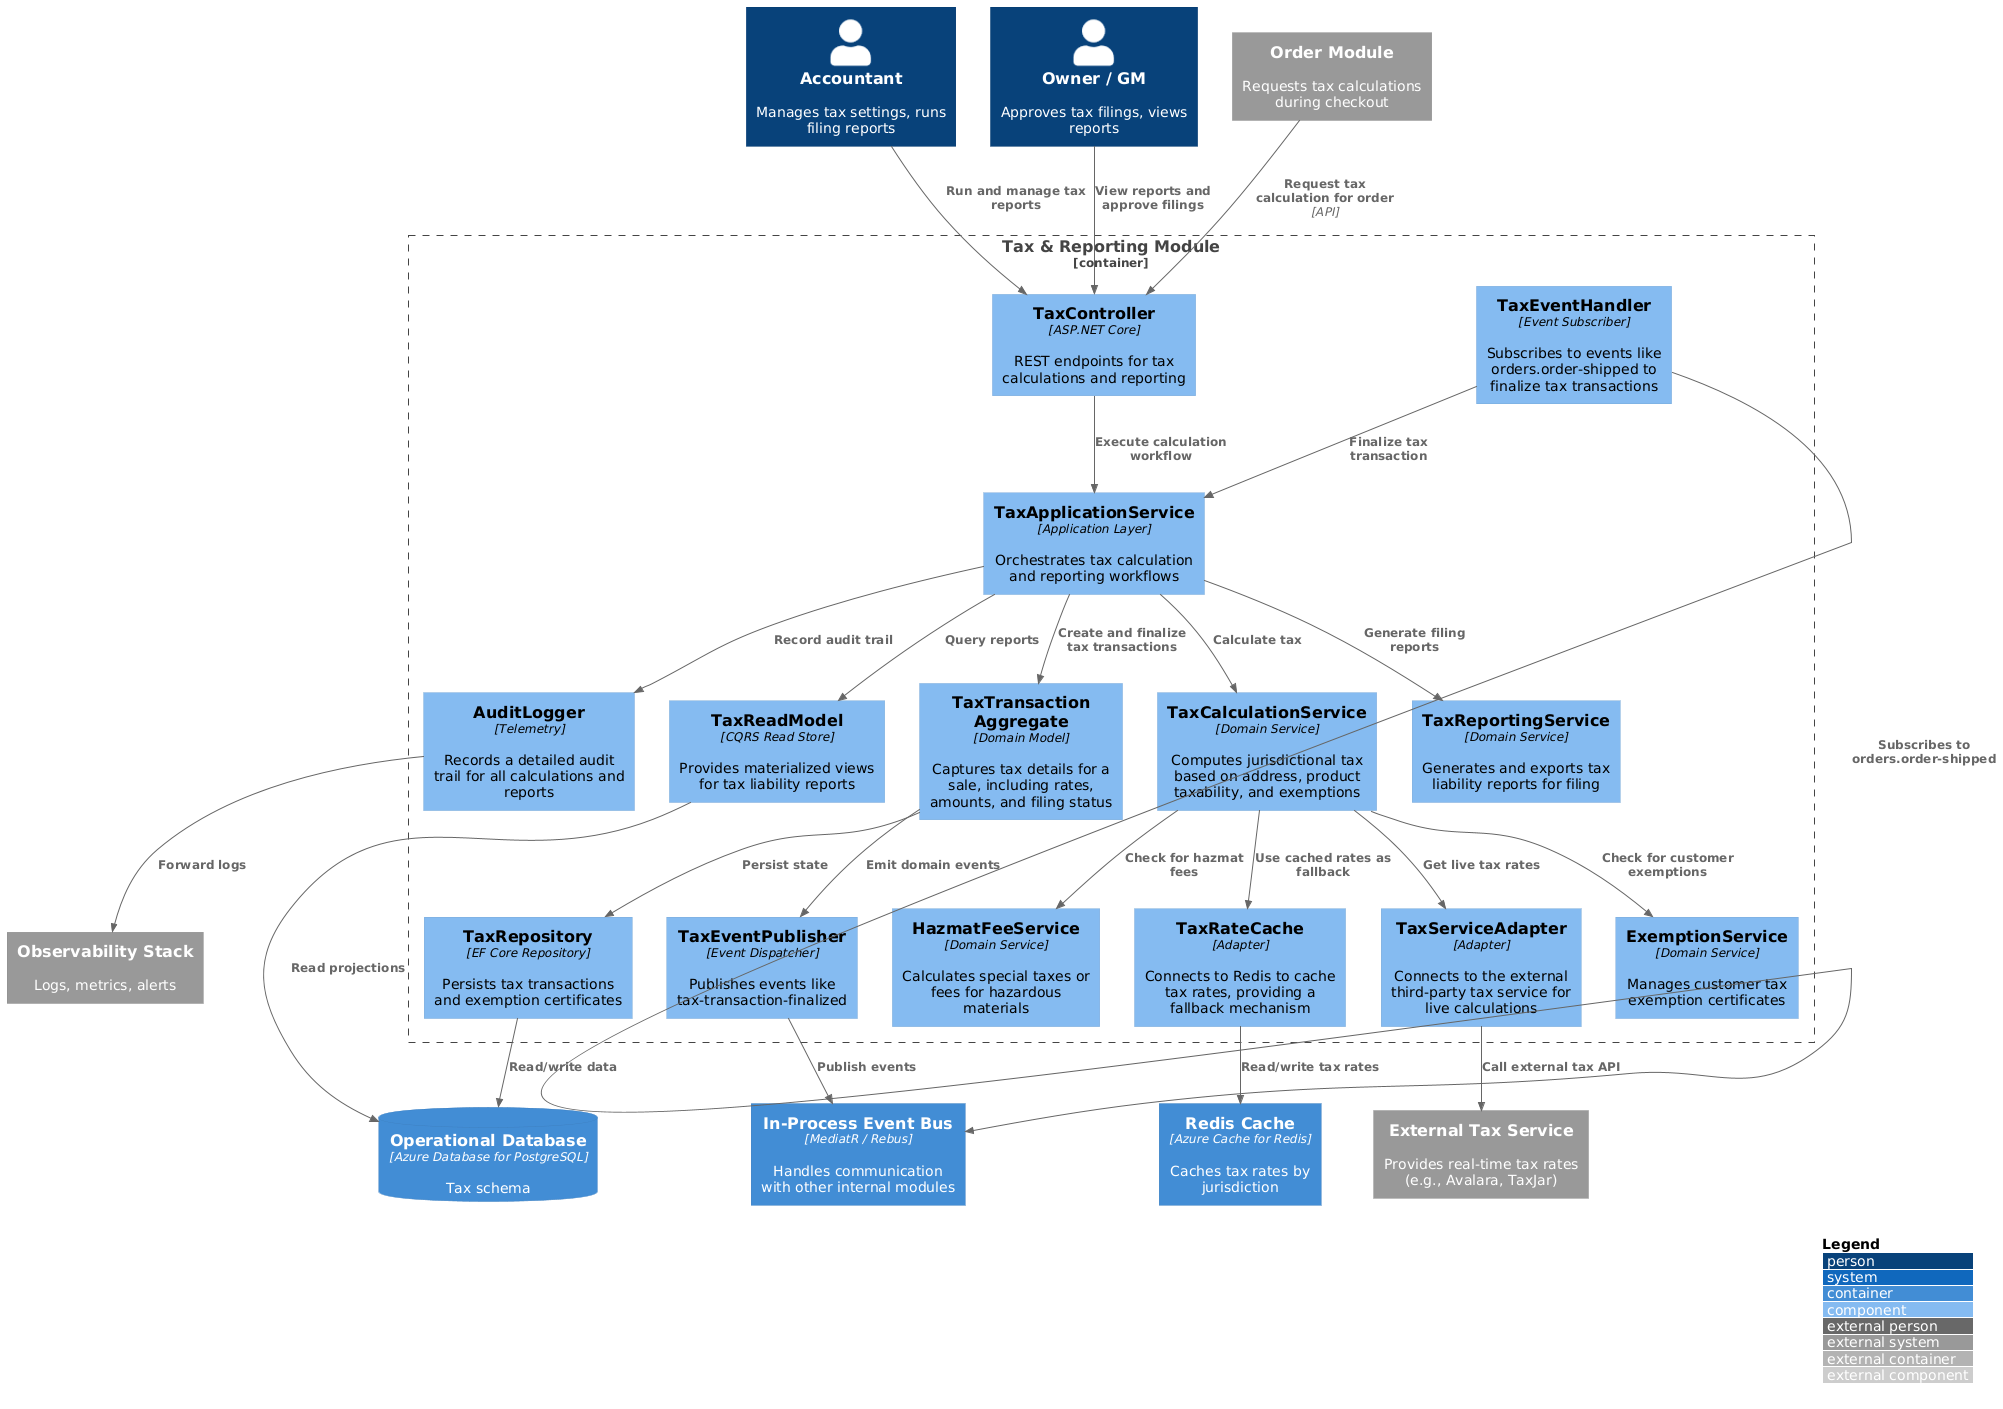

The diagram above was rendered by PlantUML. Its source (embedded in the PNG):
@startuml PineConePro_ERPIMS_C3_TaxModule
!include https://raw.githubusercontent.com/plantuml-stdlib/C4-PlantUML/master/C4_Component.puml

LAYOUT_WITH_LEGEND()

' Actors
Person(accountant, "Accountant", "Manages tax settings, runs filing reports")
Person(owner, "Owner / GM", "Approves tax filings, views reports")

' System Boundary
Container_Boundary(taxBoundary, "Tax & Reporting Module") {
  Component(taxController, "TaxController", "ASP.NET Core", "REST endpoints for tax calculations and reporting")
  Component(taxAppService, "TaxApplicationService", "Application Layer", "Orchestrates tax calculation and reporting workflows")
  Component(taxEventHandler, "TaxEventHandler", "Event Subscriber", "Subscribes to events like orders.order-shipped to finalize tax transactions")

  Component(taxCalculator, "TaxCalculationService", "Domain Service", "Computes jurisdictional tax based on address, product taxability, and exemptions")
  Component(exemptionService, "ExemptionService", "Domain Service", "Manages customer tax exemption certificates")
  Component(hazmatFeeService, "HazmatFeeService", "Domain Service", "Calculates special taxes or fees for hazardous materials")
  Component(reportingService, "TaxReportingService", "Domain Service", "Generates and exports tax liability reports for filing")

  Component(taxTransactionAggregate, "TaxTransaction Aggregate", "Domain Model", "Captures tax details for a sale, including rates, amounts, and filing status")
  
  Component(taxRepository, "TaxRepository", "EF Core Repository", "Persists tax transactions and exemption certificates")
  Component(taxReadModel, "TaxReadModel", "CQRS Read Store", "Provides materialized views for tax liability reports")
  
  Component(taxServiceAdapter, "TaxServiceAdapter", "Adapter", "Connects to the external third-party tax service for live calculations")
  Component(taxRateCache, "TaxRateCache", "Adapter", "Connects to Redis to cache tax rates, providing a fallback mechanism")
  
  Component(eventPublisher, "TaxEventPublisher", "Event Dispatcher", "Publishes events like tax-transaction-finalized")
  Component(auditLogger, "AuditLogger", "Telemetry", "Records a detailed audit trail for all calculations and reports")
}

' External Dependencies
ContainerDb(sqlDb, "Operational Database", "Azure Database for PostgreSQL", "Tax schema")
Container(cache, "Redis Cache", "Azure Cache for Redis", "Caches tax rates by jurisdiction")
Container(bus, "In-Process Event Bus", "MediatR / Rebus", "Handles communication with other internal modules")
System_Ext(orderModule, "Order Module", "Requests tax calculations during checkout")
System_Ext(taxService, "External Tax Service", "Provides real-time tax rates (e.g., Avalara, TaxJar)")
System_Ext(observability, "Observability Stack", "Logs, metrics, alerts")

' Relationships

' Actors -> System
Rel(accountant, taxController, "Run and manage tax reports")
Rel(owner, taxController, "View reports and approve filings")

' Primary synchronous flow: Order Module requests a tax calculation
Rel(orderModule, taxController, "Request tax calculation for order", "API")
Rel(taxController, taxAppService, "Execute calculation workflow")
Rel(taxAppService, taxCalculator, "Calculate tax")
Rel(taxCalculator, exemptionService, "Check for customer exemptions")
Rel(taxCalculator, hazmatFeeService, "Check for hazmat fees")
Rel(taxCalculator, taxServiceAdapter, "Get live tax rates")
Rel(taxCalculator, taxRateCache, "Use cached rates as fallback")
Rel(taxServiceAdapter, taxService, "Call external tax API")
Rel(taxRateCache, cache, "Read/write tax rates")

' Asynchronous flow: Finalize transaction on order shipment
Rel(taxEventHandler, bus, "Subscribes to orders.order-shipped")
Rel(taxEventHandler, taxAppService, "Finalize tax transaction")

' Application Service -> Persistence & Events
Rel(taxAppService, taxTransactionAggregate, "Create and finalize tax transactions")
Rel(taxTransactionAggregate, taxRepository, "Persist state")
Rel(taxRepository, sqlDb, "Read/write data")
Rel(taxReadModel, sqlDb, "Read projections")
Rel(taxAppService, taxReadModel, "Query reports")

' Reporting Flow
Rel(taxAppService, reportingService, "Generate filing reports")

' Events & Telemetry
Rel(taxTransactionAggregate, eventPublisher, "Emit domain events")
Rel(eventPublisher, bus, "Publish events")
Rel(taxAppService, auditLogger, "Record audit trail")
Rel(auditLogger, observability, "Forward logs")

@enduml